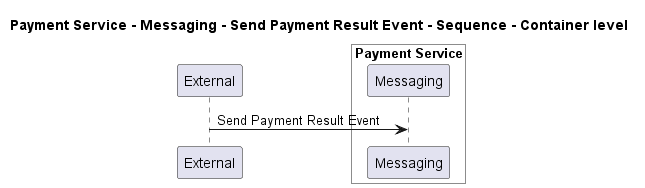

The diagram above was rendered by PlantUML. Its source (embedded in the PNG):
@startuml
!pragma layout smetana

title Payment Service - Messaging - Send Payment Result Event - Sequence - Container level

participant "External" as C4InterFlow.SoftwareSystems.ExternalSystem

box "Payment Service" #White
    participant "Messaging" as ECommercePlatform.SoftwareSystems.PaymentService.Containers.Messaging
end box


C4InterFlow.SoftwareSystems.ExternalSystem -> ECommercePlatform.SoftwareSystems.PaymentService.Containers.Messaging : Send Payment Result Event


@enduml